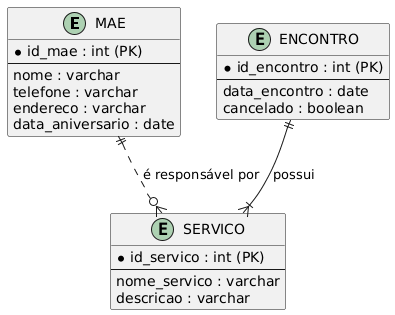

The diagram above was rendered by PlantUML. Its source (embedded in the PNG):
@startuml
' Diagrama Conceitual
entity MAE {
  *id_mae : int (PK)
  --
  nome : varchar
  telefone : varchar
  endereco : varchar
  data_aniversario : date
}

entity ENCONTRO {
  *id_encontro : int (PK)
  --
  data_encontro : date
  cancelado : boolean
}

entity SERVICO {
  *id_servico : int (PK)
  --
  nome_servico : varchar
  descricao : varchar
  'id_mae (FK)
  'id_encontro (FK)
}

' Relacionamentos
MAE ||..o{ SERVICO : "é responsável por"
ENCONTRO ||--|{ SERVICO : "possui"
@enduml